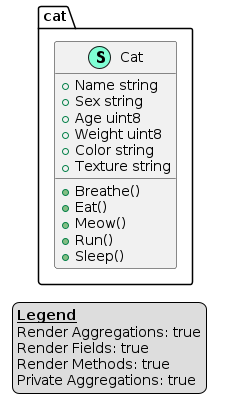

The diagram above was rendered by PlantUML. Its source (embedded in the PNG):
@startuml
legend
<u><b>Legend</b></u>
Render Aggregations: true
Render Fields: true
Render Methods: true
Private Aggregations: true
end legend
namespace cat {
    class Cat << (S,Aquamarine) >> {
        + Name string
        + Sex string
        + Age uint8
        + Weight uint8
        + Color string
        + Texture string

        + Breathe() 
        + Eat() 
        + Meow() 
        + Run() 
        + Sleep() 

    }
}
@enduml